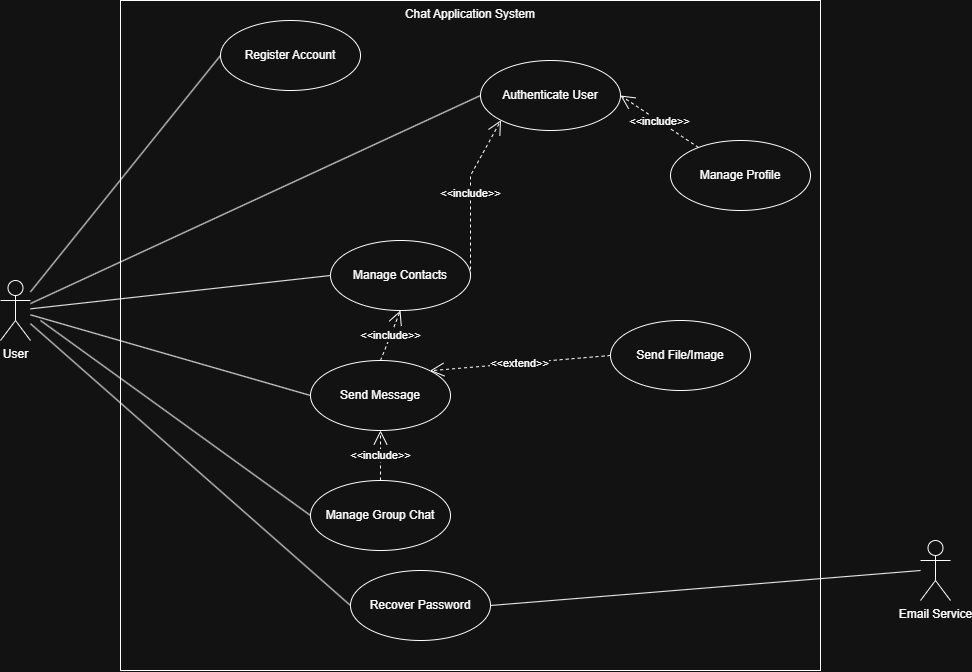

The diagram above was exported from draw.io. Its source (the exported page's mxGraphModel, read from the mxfile embedded in the PNG):
<mxGraphModel dx="1645" dy="780" grid="1" gridSize="10" guides="1" tooltips="1" connect="1" arrows="1" fold="1" page="1" pageScale="1" pageWidth="850" pageHeight="1100" math="0" shadow="0">
  <root>
    <mxCell id="0" />
    <mxCell id="1" parent="0" />
    <mxCell id="z65-b1o_Jt0o9-1b-m_m-1" parent="1" style="shape=umlActor;verticalLabelPosition=bottom;verticalAlign=top;html=1;" value="User" vertex="1">
      <mxGeometry height="60" width="30" x="80" y="380" as="geometry" />
    </mxCell>
    <mxCell id="z65-b1o_Jt0o9-1b-m_m-2" parent="1" style="rounded=0;whiteSpace=wrap;html=1;verticalAlign=top;" value="Chat Application System" vertex="1">
      <mxGeometry height="670" width="700" x="200" y="100" as="geometry" />
    </mxCell>
    <mxCell id="z65-b1o_Jt0o9-1b-m_m-3" parent="1" style="ellipse;whiteSpace=wrap;html=1;" value="Register Account" vertex="1">
      <mxGeometry height="70" width="140" x="300" y="120" as="geometry" />
    </mxCell>
    <mxCell id="z65-b1o_Jt0o9-1b-m_m-4" parent="1" style="ellipse;whiteSpace=wrap;html=1;" value="Authenticate User" vertex="1">
      <mxGeometry height="70" width="140" x="560" y="160" as="geometry" />
    </mxCell>
    <mxCell id="z65-b1o_Jt0o9-1b-m_m-5" parent="1" style="ellipse;whiteSpace=wrap;html=1;" value="Manage Profile" vertex="1">
      <mxGeometry height="70" width="140" x="750" y="240" as="geometry" />
    </mxCell>
    <mxCell id="z65-b1o_Jt0o9-1b-m_m-6" parent="1" style="ellipse;whiteSpace=wrap;html=1;" value="Manage Contacts" vertex="1">
      <mxGeometry height="70" width="140" x="410" y="340" as="geometry" />
    </mxCell>
    <mxCell id="z65-b1o_Jt0o9-1b-m_m-7" parent="1" style="ellipse;whiteSpace=wrap;html=1;" value="Send Message" vertex="1">
      <mxGeometry height="70" width="140" x="390" y="460" as="geometry" />
    </mxCell>
    <mxCell id="z65-b1o_Jt0o9-1b-m_m-8" parent="1" style="ellipse;whiteSpace=wrap;html=1;" value="Recover Password" vertex="1">
      <mxGeometry height="70" width="140" x="430" y="670" as="geometry" />
    </mxCell>
    <mxCell id="z65-b1o_Jt0o9-1b-m_m-10" parent="1" style="shape=umlActor;verticalLabelPosition=bottom;verticalAlign=top;html=1;" value="Email Service" vertex="1">
      <mxGeometry height="60" width="30" x="1000" y="640" as="geometry" />
    </mxCell>
    <mxCell id="z65-b1o_Jt0o9-1b-m_m-11" edge="1" parent="1" source="z65-b1o_Jt0o9-1b-m_m-1" style="endArrow=none;html=1;rounded=0;entryX=0;entryY=0.5;entryDx=0;entryDy=0;" target="z65-b1o_Jt0o9-1b-m_m-3" value="">
      <mxGeometry height="50" relative="1" width="50" as="geometry">
        <mxPoint x="150" y="320" as="sourcePoint" />
        <mxPoint x="200" y="270" as="targetPoint" />
      </mxGeometry>
    </mxCell>
    <mxCell id="z65-b1o_Jt0o9-1b-m_m-12" edge="1" parent="1" source="z65-b1o_Jt0o9-1b-m_m-1" style="endArrow=none;html=1;rounded=0;entryX=0;entryY=0.5;entryDx=0;entryDy=0;" target="z65-b1o_Jt0o9-1b-m_m-4" value="">
      <mxGeometry height="50" relative="1" width="50" as="geometry">
        <mxPoint x="120" y="415" as="sourcePoint" />
        <mxPoint x="380" y="180" as="targetPoint" />
      </mxGeometry>
    </mxCell>
    <mxCell id="z65-b1o_Jt0o9-1b-m_m-13" edge="1" parent="1" source="z65-b1o_Jt0o9-1b-m_m-1" style="endArrow=none;html=1;rounded=0;entryX=0;entryY=0.5;entryDx=0;entryDy=0;" target="z65-b1o_Jt0o9-1b-m_m-6" value="">
      <mxGeometry height="50" relative="1" width="50" as="geometry">
        <mxPoint x="120" y="415" as="sourcePoint" />
        <mxPoint x="380" y="280" as="targetPoint" />
      </mxGeometry>
    </mxCell>
    <mxCell id="z65-b1o_Jt0o9-1b-m_m-14" edge="1" parent="1" source="z65-b1o_Jt0o9-1b-m_m-1" style="endArrow=none;html=1;rounded=0;entryX=0;entryY=0.5;entryDx=0;entryDy=0;" target="z65-b1o_Jt0o9-1b-m_m-7" value="">
      <mxGeometry height="50" relative="1" width="50" as="geometry">
        <mxPoint x="120" y="415" as="sourcePoint" />
        <mxPoint x="380" y="380" as="targetPoint" />
      </mxGeometry>
    </mxCell>
    <mxCell id="z65-b1o_Jt0o9-1b-m_m-15" edge="1" parent="1" source="z65-b1o_Jt0o9-1b-m_m-1" style="endArrow=none;html=1;rounded=0;entryX=0;entryY=0.5;entryDx=0;entryDy=0;" target="z65-b1o_Jt0o9-1b-m_m-8" value="">
      <mxGeometry height="50" relative="1" width="50" as="geometry">
        <mxPoint x="120" y="415" as="sourcePoint" />
        <mxPoint x="380" y="480" as="targetPoint" />
      </mxGeometry>
    </mxCell>
    <mxCell id="z65-b1o_Jt0o9-1b-m_m-16" edge="1" parent="1" source="z65-b1o_Jt0o9-1b-m_m-6" style="endArrow=open;endFill=1;endSize=12;html=1;rounded=0;dashed=1;exitX=1;exitY=0.5;exitDx=0;exitDy=0;entryX=0;entryY=1;entryDx=0;entryDy=0;" target="z65-b1o_Jt0o9-1b-m_m-4" value="&amp;lt;&amp;lt;include&amp;gt;&amp;gt;">
      <mxGeometry relative="1" width="160" as="geometry">
        <Array as="points">
          <mxPoint x="550" y="375" />
          <mxPoint x="550" y="275" />
        </Array>
        <mxPoint x="450" y="320" as="sourcePoint" />
        <mxPoint x="450" y="290" as="targetPoint" />
      </mxGeometry>
    </mxCell>
    <mxCell id="z65-b1o_Jt0o9-1b-m_m-17" edge="1" parent="1" source="z65-b1o_Jt0o9-1b-m_m-7" style="endArrow=open;endFill=1;endSize=12;html=1;rounded=0;dashed=1;exitX=0.5;exitY=0;exitDx=0;exitDy=0;entryX=0.5;entryY=1;entryDx=0;entryDy=0;" target="z65-b1o_Jt0o9-1b-m_m-6" value="&amp;lt;&amp;lt;include&amp;gt;&amp;gt;">
      <mxGeometry relative="1" width="160" as="geometry">
        <mxPoint x="530" y="385" as="sourcePoint" />
        <mxPoint x="530" y="285" as="targetPoint" />
      </mxGeometry>
    </mxCell>
    <mxCell id="z65-b1o_Jt0o9-1b-m_m-18" edge="1" parent="1" source="z65-b1o_Jt0o9-1b-m_m-5" style="endArrow=open;endFill=1;endSize=12;html=1;rounded=0;dashed=1;entryX=1;entryY=0.5;entryDx=0;entryDy=0;" target="z65-b1o_Jt0o9-1b-m_m-4" value="&amp;lt;&amp;lt;include&amp;gt;&amp;gt;">
      <mxGeometry relative="1" width="160" as="geometry">
        <mxPoint x="590" y="285" as="sourcePoint" />
      </mxGeometry>
    </mxCell>
    <mxCell id="z65-b1o_Jt0o9-1b-m_m-20" parent="1" style="ellipse;whiteSpace=wrap;html=1;" value="Send File/Image" vertex="1">
      <mxGeometry height="70" width="140" x="690" y="420" as="geometry" />
    </mxCell>
    <mxCell id="z65-b1o_Jt0o9-1b-m_m-21" parent="1" style="ellipse;whiteSpace=wrap;html=1;" value="Manage Group Chat" vertex="1">
      <mxGeometry height="70" width="140" x="390" y="580" as="geometry" />
    </mxCell>
    <mxCell id="z65-b1o_Jt0o9-1b-m_m-23" edge="1" parent="1" source="z65-b1o_Jt0o9-1b-m_m-20" style="endArrow=open;endFill=1;endSize=12;html=1;rounded=0;dashed=1;exitX=0;exitY=0.5;exitDx=0;exitDy=0;entryX=1;entryY=0;entryDx=0;entryDy=0;" target="z65-b1o_Jt0o9-1b-m_m-7" value="&amp;lt;&amp;lt;extend&amp;gt;&amp;gt;">
      <mxGeometry relative="1" width="160" as="geometry">
        <mxPoint x="540" y="460" as="sourcePoint" />
        <mxPoint x="700" y="460" as="targetPoint" />
      </mxGeometry>
    </mxCell>
    <mxCell id="z65-b1o_Jt0o9-1b-m_m-24" edge="1" parent="1" source="z65-b1o_Jt0o9-1b-m_m-21" style="endArrow=open;endFill=1;endSize=12;html=1;rounded=0;dashed=1;exitX=0.5;exitY=0;exitDx=0;exitDy=0;entryX=0.5;entryY=1;entryDx=0;entryDy=0;" target="z65-b1o_Jt0o9-1b-m_m-7" value="&amp;lt;&amp;lt;include&amp;gt;&amp;gt;">
      <mxGeometry relative="1" width="160" as="geometry">
        <mxPoint x="460" y="450" as="sourcePoint" />
        <mxPoint x="460" y="420" as="targetPoint" />
      </mxGeometry>
    </mxCell>
    <mxCell id="z65-b1o_Jt0o9-1b-m_m-25" edge="1" parent="1" source="z65-b1o_Jt0o9-1b-m_m-8" style="endArrow=none;html=1;rounded=0;exitX=1;exitY=0.5;exitDx=0;exitDy=0;entryX=0;entryY=0.5;entryDx=0;entryDy=0;" target="z65-b1o_Jt0o9-1b-m_m-10" value="">
      <mxGeometry height="50" relative="1" width="50" as="geometry">
        <mxPoint x="530" y="680" as="sourcePoint" />
        <mxPoint x="880" y="680" as="targetPoint" />
      </mxGeometry>
    </mxCell>
    <mxCell id="hb4Tt3zzQPp4jUVch2C3-2" edge="1" parent="1" source="z65-b1o_Jt0o9-1b-m_m-21" style="endArrow=none;html=1;rounded=0;exitX=0;exitY=0.5;exitDx=0;exitDy=0;" value="">
      <mxGeometry height="50" relative="1" width="50" as="geometry">
        <mxPoint x="810" y="430" as="sourcePoint" />
        <mxPoint x="120" y="420" as="targetPoint" />
      </mxGeometry>
    </mxCell>
  </root>
</mxGraphModel>